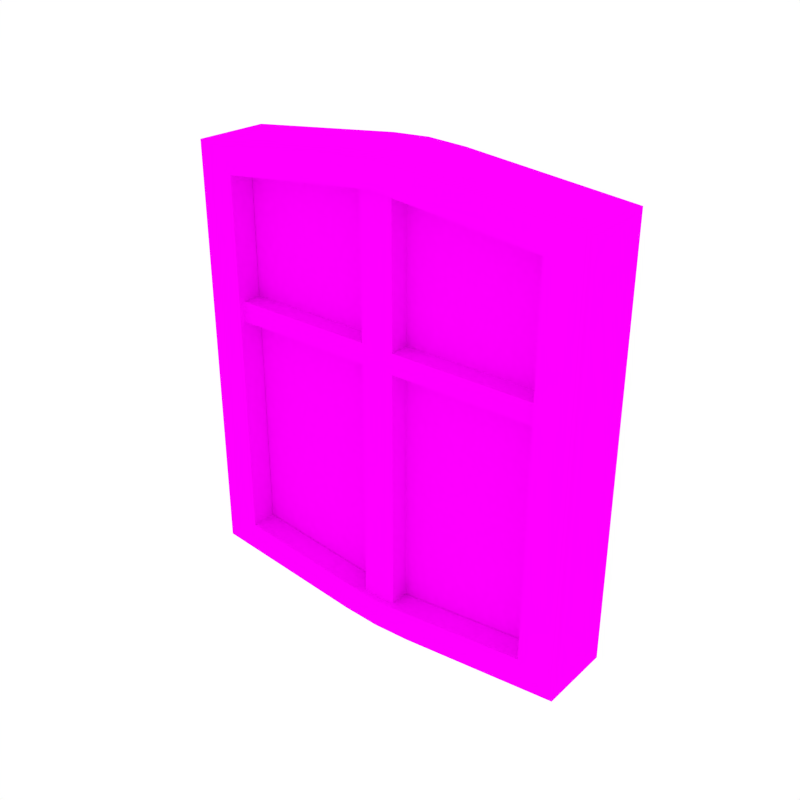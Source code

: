 # Source: Window.blend  (saved by Blender 2.79.0; exported with 4.5.12 LTS)
import bpy
from mathutils import Matrix  # noqa: F401  (used for matrix-valued properties, if any)

bpy.ops.wm.read_factory_settings(use_empty=True)
scene = bpy.context.scene
scene.name = 'Scene'

# ---- collections
col_collection_1 = bpy.data.collections.new('Collection 1'); scene.collection.children.link(col_collection_1)

# ---- images (referenced by path relative to the original .blend; pixels are not part of the script)
import os
ASSET_DIR = os.environ.get("B2B_ASSET_DIR", "")  # directory of the original .blend (textures are referenced by path, not embedded)
HERE = os.path.dirname(os.path.abspath(__file__))  # packed textures are extracted next to this script under _unpacked/

def load_image(name, relpath, width, height, colorspace="sRGB"):
    """Load a texture the original file referenced (path relative to the .blend, or extracted next to this script)."""
    p = next((c for c in (os.path.join(HERE, relpath), os.path.join(ASSET_DIR, relpath)) if relpath and os.path.exists(c)), "")
    if p:
        img = bpy.data.images.load(p, check_existing=True)
        img.name = name
    else:  # same state as the original file: an image datablock whose file is absent (Cycles renders it pink)
        img = bpy.data.images.new(name, width, height)
        img.source = "FILE"
        img.filepath = "//" + (relpath or name)
    img.colorspace_settings.name = colorspace
    return img
img_texture_green_png_001 = load_image('Texture_Green.png.001', 'Texture_Green.png', 1024, 1024, 'sRGB')

# ---- materials (node trees are filled in below, after node groups)
mat_texture = bpy.data.materials.new('Texture')
mat_texture.alpha_threshold = 0.0
mat_texture.roughness = 0.5

# ---- material node trees
mat_texture.use_nodes = True; mat_texture.node_tree.nodes.clear()
_N = mat_texture.node_tree.nodes; _L = mat_texture.node_tree.links
n0 = _N.new('ShaderNodeOutputMaterial'); n0.name = 'Material Output'; n0.location = (300, 300)
n1 = _N.new('ShaderNodeBsdfDiffuse'); n1.name = 'Diffuse BSDF'; n1.location = (10, 300)
n2 = _N.new('ShaderNodeTexImage'); n2.name = 'Image Texture'; n2.location = (-180, 300)
n2.width = 140
n2.image = img_texture_green_png_001
_L.new(n1.outputs[0], n0.inputs[0])
_L.new(n2.outputs[0], n1.inputs[0])
n0.is_active_output = True

# ---- world
world_world = bpy.data.worlds.new('World'); scene.world = world_world
world_world.color = (1.0, 1.0, 1.0)
world_world.use_sun_shadow = False
world_world.sun_shadow_jitter_overblur = 0.0
world_world.cycles.sampling_method = 'NONE'
world_world.cycles.sample_map_resolution = 256

# ---- meshes
me_cube_000 = bpy.data.meshes.new('Cube.000')
me_cube_000.from_pydata([(-0.01282, -0.02338, 0.1518), (-0.01282, -0.02338, -0.1563), (-0.01282, -0.02338, 0.03131), (-0.01282, -0.008734, 0.03131), (-0.1286, -0.02338, 0.03131), (-0.01282, -0.02338, 0.04679), (-0.01282, -0.008734, 0.04679), (-0.1286, -0.008734, 0.04679), (-0.1286, -0.02338, 0.04679), (-0.1286, -0.008734, 0.03131), (-0.01282, -0.008734, -0.1563), (-0.1286, -0.008734, -0.1442), (-0.1286, -0.008734, 0.1397), (-0.01282, -0.008734, 0.1518), (6.31e-08, -0.02338, -0.1576), (6.31e-08, -0.02338, 0.1531), (0.01282, -0.02338, 0.1518), (0.01282, -0.02338, -0.1563), (0.01282, -0.02338, 0.03131), (6.31e-08, -0.02338, 0.03131), (0.01282, -0.008734, 0.03131), (0.1286, -0.02338, 0.03131), (0.01282, -0.02338, 0.04679), (0.01282, -0.008734, 0.04679), (6.31e-08, -0.02338, 0.04679), (0.1286, -0.008734, 0.04679), (0.1286, -0.02338, 0.04679), (0.1286, -0.008734, 0.03131), (0.01282, -0.008734, -0.1563), (0.1286, -0.008734, -0.1442), (0.1286, -0.008734, 0.1397), (0.01282, -0.008734, 0.1518), (-0.1238, -0.02822, -0.139), (-0.1238, -0.02822, 0.139), (-0.01234, -0.02822, 0.151), (-0.01234, -0.02822, -0.151), (-0.1238, -0.02822, 0.03221), (-0.1238, -0.02822, 0.04747), (-0.1514, -0.02822, -0.159), (-0.1514, -0.02822, 0.159), (-0.02883, -0.02822, 0.1721), (-0.02883, -0.02822, -0.1721), (-0.1514, -0.02822, 0.04153), (-0.1514, -0.02822, 0.0583), (-0.1514, 0.02822, -0.159), (-0.1514, 0.02822, 0.159), (-0.02883, 0.02822, 0.1721), (-0.02883, 0.02822, -0.1721), (-0.1514, 0.02822, 0.04153), (-0.1514, 0.02822, 0.0583), (-0.1238, -0.009054, -0.139), (-0.1238, -0.009054, 0.139), (-0.01234, -0.009054, 0.151), (-0.01234, -0.009054, -0.151), (-0.1238, -0.009054, 0.03221), (-0.1238, -0.009054, 0.04747), (0.1238, -0.02822, -0.139), (0.1238, -0.02822, 0.139), (-6.31e-08, -0.02822, -0.1523), (-6.31e-08, -0.02822, 0.1523), (0.01234, -0.02822, 0.151), (0.01234, -0.02822, -0.151), (0.1238, -0.02822, 0.03221), (0.1238, -0.02822, 0.04747), (0.1514, -0.02822, -0.159), (0.1514, -0.02822, 0.159), (-6.31e-08, -0.02822, -0.1736), (-6.31e-08, -0.02822, 0.1736), (0.02883, -0.02822, 0.1721), (0.02883, -0.02822, -0.1721), (0.1514, -0.02822, 0.04153), (0.1514, -0.02822, 0.0583), (0.1514, 0.02822, -0.159), (0.1514, 0.02822, 0.159), (-6.31e-08, 0.02822, -0.1736), (-6.31e-08, 0.02822, 0.1736), (0.02883, 0.02822, 0.1721), (0.02883, 0.02822, -0.1721), (0.1514, 0.02822, 0.04153), (0.1514, 0.02822, 0.0583), (0.1238, -0.009054, -0.139), (0.1238, -0.009054, 0.139), (-6.31e-08, -0.009054, -0.1523), (-6.31e-08, -0.009054, 0.1523), (0.01234, -0.009054, 0.151), (0.01234, -0.009054, -0.151), (0.1238, -0.009054, 0.03221), (0.1238, -0.009054, 0.04747)], [], [(2, 5, 8, 4), (8, 5, 6, 7), (24, 15, 0, 5), (2, 4, 9, 3), (28, 20, 18, 17), (19, 24, 5, 2), (1, 2, 3, 10), (14, 19, 2, 1), (29, 27, 20, 28), (6, 13, 12, 7), (5, 0, 13, 6), (18, 21, 26, 22), (14, 17, 18, 19), (26, 25, 23, 22), (24, 22, 16, 15), (18, 20, 27, 21), (3, 9, 11, 10), (19, 18, 22, 24), (23, 25, 30, 31), (22, 23, 31, 16), (33, 39, 43, 37), (35, 32, 38, 41), (33, 34, 40, 39), (36, 42, 38, 32), (37, 43, 42, 36), (58, 35, 41, 66), (34, 59, 67, 40), (39, 40, 46, 45), (42, 48, 44, 38), (43, 49, 48, 42), (66, 41, 47, 74), (40, 67, 75, 46), (39, 45, 49, 43), (41, 38, 44, 47), (33, 37, 55, 51), (32, 35, 53, 50), (34, 33, 51, 52), (36, 32, 50, 54), (37, 36, 54, 55), (35, 58, 82, 53), (59, 34, 52, 83), (57, 63, 71, 65), (61, 69, 64, 56), (57, 65, 68, 60), (62, 56, 64, 70), (63, 62, 70, 71), (58, 66, 69, 61), (60, 68, 67, 59), (65, 73, 76, 68), (70, 64, 72, 78), (71, 70, 78, 79), (66, 74, 77, 69), (68, 76, 75, 67), (65, 71, 79, 73), (69, 77, 72, 64), (57, 81, 87, 63), (56, 80, 85, 61), (60, 84, 81, 57), (62, 86, 80, 56), (63, 87, 86, 62), (61, 85, 82, 58), (59, 83, 84, 60)])
_uv = me_cube_000.uv_layers.new(name='UVMap')
_uv.uv.foreach_set('vector', [0.8913, 0.6017, 0.8902, 0.6006, 0.9035, 0.5869, 0.9046, 0.588, 0.8629, 0.6764, 0.8629, 0.657, 0.8663, 0.657, 0.8663, 0.6764, 0.8888, 0.6021, 0.8813, 0.5943, 0.8828, 0.5929, 0.8902, 0.6006, 0.9289, 0.6444, 0.9289, 0.6638, 0.9255, 0.6638, 0.9255, 0.6444, 0.9255, 0.6444, 0.9255, 0.6638, 0.9221, 0.6638, 0.9221, 0.6444, 0.8899, 0.6032, 0.8888, 0.6021, 0.8902, 0.6006, 0.8913, 0.6017, 0.9002, 0.6379, 0.9002, 0.6185, 0.9036, 0.6185, 0.9036, 0.6379, 0.9032, 0.6171, 0.8899, 0.6032, 0.8913, 0.6017, 0.9046, 0.6154, 0.3355, 0.06344, 0.3355, 0.1186, 0.2786, 0.1186, 0.2786, 0.05963, 0.2786, 0.1186, 0.3105, 0.1186, 0.3068, 0.1776, 0.2786, 0.1776, 0.9002, 0.6488, 0.9002, 0.6379, 0.9036, 0.6379, 0.9036, 0.6488, 0.8884, 0.6048, 0.8752, 0.6185, 0.8741, 0.6174, 0.8873, 0.6036, 0.9032, 0.6171, 0.9017, 0.6185, 0.8884, 0.6048, 0.8899, 0.6032, 0.8663, 0.657, 0.8697, 0.657, 0.8697, 0.6764, 0.8663, 0.6764, 0.8888, 0.6021, 0.8873, 0.6036, 0.8799, 0.596, 0.8813, 0.5943, 0.8731, 0.6764, 0.8697, 0.6764, 0.8697, 0.657, 0.8731, 0.657, 0.441, 0.1605, 0.384, 0.1605, 0.384, 0.1053, 0.441, 0.1015, 0.8899, 0.6032, 0.8884, 0.6048, 0.8873, 0.6036, 0.8888, 0.6021, 0.4729, 0.1015, 0.4729, 0.1605, 0.4447, 0.1605, 0.441, 0.1015, 0.9036, 0.6379, 0.907, 0.6379, 0.907, 0.6488, 0.9036, 0.6488, 0.8428, 0.5915, 0.8408, 0.5869, 0.8509, 0.5869, 0.852, 0.5915, 0.8718, 0.6102, 0.8706, 0.5915, 0.8726, 0.5869, 0.8739, 0.6074, 0.8428, 0.5915, 0.8416, 0.6102, 0.8395, 0.6074, 0.8408, 0.5869, 0.8535, 0.5915, 0.8526, 0.5869, 0.8726, 0.5869, 0.8706, 0.5915, 0.852, 0.5915, 0.8509, 0.5869, 0.8526, 0.5869, 0.8535, 0.5915, 0.8719, 0.6122, 0.8718, 0.6102, 0.8739, 0.6074, 0.8741, 0.6122, 0.8416, 0.6102, 0.8415, 0.6122, 0.8394, 0.6122, 0.8395, 0.6074, 0.9046, 0.6376, 0.9046, 0.6171, 0.9177, 0.6171, 0.9177, 0.6376, 0.8871, 0.6306, 0.9002, 0.6306, 0.9002, 0.6514, 0.8871, 0.6514, 0.8871, 0.6289, 0.9002, 0.6289, 0.9002, 0.6306, 0.8871, 0.6306, 0.8871, 0.6438, 0.8871, 0.6487, 0.8741, 0.6487, 0.8741, 0.6438, 0.9046, 0.6171, 0.9046, 0.6122, 0.9177, 0.6122, 0.9177, 0.6171, 0.8871, 0.6185, 0.9002, 0.6185, 0.9002, 0.6289, 0.8871, 0.6289, 0.8871, 0.6487, 0.8871, 0.6692, 0.8741, 0.6692, 0.8741, 0.6487, 0.9221, 0.6444, 0.9221, 0.6349, 0.9265, 0.6349, 0.9265, 0.6444, 0.9177, 0.6284, 0.9177, 0.6097, 0.9221, 0.6097, 0.9221, 0.6284, 0.9221, 0.6512, 0.9221, 0.6698, 0.9177, 0.6698, 0.9177, 0.6512, 0.9221, 0.6334, 0.9221, 0.6156, 0.9265, 0.6156, 0.9265, 0.6334, 0.9221, 0.6349, 0.9221, 0.6334, 0.9265, 0.6334, 0.9265, 0.6349, 0.9177, 0.6097, 0.9177, 0.6076, 0.9221, 0.6076, 0.9221, 0.6097, 0.9221, 0.6491, 0.9221, 0.6512, 0.9177, 0.6512, 0.9177, 0.6491, 0.8428, 0.633, 0.852, 0.633, 0.8509, 0.6376, 0.8408, 0.6376, 0.8718, 0.6143, 0.8739, 0.6171, 0.8726, 0.6376, 0.8706, 0.633, 0.8428, 0.633, 0.8408, 0.6376, 0.8395, 0.6171, 0.8416, 0.6143, 0.8535, 0.633, 0.8706, 0.633, 0.8726, 0.6376, 0.8526, 0.6376, 0.852, 0.633, 0.8535, 0.633, 0.8526, 0.6376, 0.8509, 0.6376, 0.8719, 0.6122, 0.8741, 0.6122, 0.8739, 0.6171, 0.8718, 0.6143, 0.8416, 0.6143, 0.8395, 0.6171, 0.8394, 0.6122, 0.8415, 0.6122, 0.9046, 0.5869, 0.9177, 0.5869, 0.9177, 0.6074, 0.9046, 0.6074, 0.8394, 0.6583, 0.8394, 0.6376, 0.8524, 0.6376, 0.8524, 0.6583, 0.8394, 0.6601, 0.8394, 0.6583, 0.8524, 0.6583, 0.8524, 0.6601, 0.8871, 0.6438, 0.8741, 0.6438, 0.8741, 0.639, 0.8871, 0.639, 0.9046, 0.6074, 0.9177, 0.6074, 0.9177, 0.6122, 0.9046, 0.6122, 0.8394, 0.6705, 0.8394, 0.6601, 0.8524, 0.6601, 0.8524, 0.6705, 0.8871, 0.639, 0.8741, 0.639, 0.8741, 0.6185, 0.8871, 0.6185, 0.9221, 0.5869, 0.9265, 0.5869, 0.9265, 0.5964, 0.9221, 0.5964, 0.9177, 0.5869, 0.9221, 0.5869, 0.9221, 0.6056, 0.9177, 0.6056, 0.9221, 0.647, 0.9177, 0.647, 0.9177, 0.6284, 0.9221, 0.6284, 0.9221, 0.5979, 0.9265, 0.5979, 0.9265, 0.6156, 0.9221, 0.6156, 0.9221, 0.5964, 0.9265, 0.5964, 0.9265, 0.5979, 0.9221, 0.5979, 0.9177, 0.6056, 0.9221, 0.6056, 0.9221, 0.6076, 0.9177, 0.6076, 0.9221, 0.6491, 0.9177, 0.6491, 0.9177, 0.647, 0.9221, 0.647])
me_cube_000.materials.append(mat_texture)
me_cube_000.use_remesh_preserve_volume = False
me_cube_000.use_remesh_preserve_attributes = False
me_cube_000.use_mirror_vertex_groups = False
me_cube_000.update()

# ---- objects
ob_window = bpy.data.objects.new('Window', me_cube_000)

# ---- transforms, parenting, visibility, modifiers, constraints
ob_window.location = (0.0, 0.0, 0.0)
ob_window.lineart.crease_threshold = 0.0

# ---- collection membership
col_collection_1.objects.link(ob_window)

# ---- scene / render settings (as saved in the file)
scene.frame_start = 1; scene.frame_end = 250; scene.frame_set(0)
scene.render.engine = 'CYCLES'
scene.render.resolution_x = 1000
scene.render.resolution_y = 1000
scene.render.dither_intensity = 0.0
scene.cycles.samples = 200
scene.cycles.sampling_pattern = 'TABULATED_SOBOL'
scene.cycles.light_sampling_threshold = 0.0
scene.cycles.use_adaptive_sampling = False
scene.cycles.use_light_tree = False
scene.cycles.caustics_reflective = False
scene.cycles.caustics_refractive = False
scene.cycles.blur_glossy = 0.0
scene.cycles.max_bounces = 2
scene.cycles.pixel_filter_type = 'GAUSSIAN'
scene.cycles.sample_clamp_indirect = 0.0
scene.view_settings.view_transform = 'Standard'
bpy.context.view_layer.update()

# ---- added for rendering (the .blend has no active camera): camera
cam_auto = bpy.data.cameras.new('AutoCamera')
cam_auto.lens = 50.0
cam_auto.sensor_width = 36.0
cam_auto.clip_end = 1000.0
ob_auto_camera = bpy.data.objects.new('AutoCamera', cam_auto)
scene.collection.objects.link(ob_auto_camera)
ob_auto_camera.location = (0.429325, -0.515191, 0.34346)
ob_auto_camera.rotation_euler = (1.09748, -7.21219e-08, 0.694738)
scene.camera = ob_auto_camera
bpy.context.view_layer.update()
